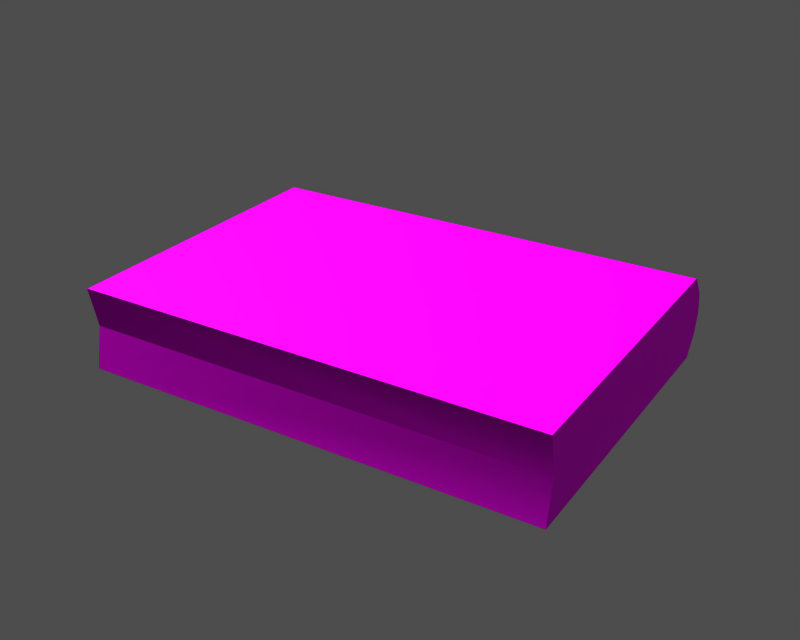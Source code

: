 # Source: id400421.blend  (saved by Blender 3.6.13; exported with 4.5.12 LTS)
import bpy
from mathutils import Matrix  # noqa: F401  (used for matrix-valued properties, if any)

bpy.ops.wm.read_factory_settings(use_empty=True)
scene = bpy.context.scene
scene.name = '1'

# ---- collections
col_collection_1 = bpy.data.collections.new('Collection 1'); scene.collection.children.link(col_collection_1)

# ---- images (referenced by path relative to the original .blend; pixels are not part of the script)
import os
ASSET_DIR = os.environ.get("B2B_ASSET_DIR", "")  # directory of the original .blend (textures are referenced by path, not embedded)
HERE = os.path.dirname(os.path.abspath(__file__))  # packed textures are extracted next to this script under _unpacked/

def load_image(name, relpath, width, height, colorspace="sRGB"):
    """Load a texture the original file referenced (path relative to the .blend, or extracted next to this script)."""
    p = next((c for c in (os.path.join(HERE, relpath), os.path.join(ASSET_DIR, relpath)) if relpath and os.path.exists(c)), "")
    if p:
        img = bpy.data.images.load(p, check_existing=True)
        img.name = name
    else:  # same state as the original file: an image datablock whose file is absent (Cycles renders it pink)
        img = bpy.data.images.new(name, width, height)
        img.source = "FILE"
        img.filepath = "//" + (relpath or name)
    img.colorspace_settings.name = colorspace
    return img
img_object01_diff_0 = load_image('Object01_diff_0', 'dropitem03.dds', 1024, 1024, 'Non-Color')
img_object01_norm_0 = load_image('Object01_norm_0', 'dropitem03_n.dds', 1024, 1024, 'Non-Color')
img_object01_spec_0 = load_image('Object01_spec_0', 'dropitem03_sp.dds', 1024, 1024, 'Non-Color')

# ---- materials (node trees are filled in below, after node groups)
mat_object01_mat_001 = bpy.data.materials.new('Object01_mat.001')

# ---- material node trees
mat_object01_mat_001.use_nodes = True; mat_object01_mat_001.node_tree.nodes.clear()
_N = mat_object01_mat_001.node_tree.nodes; _L = mat_object01_mat_001.node_tree.links
n0 = _N.new('ShaderNodeBsdfPrincipled'); n0.name = 'Principled BSDF'; n0.location = (0, 0)
n0.distribution = 'GGX'
n0.subsurface_method = 'RANDOM_WALK_SKIN'
n0.inputs[3].default_value = 1.45
n0.inputs[27].default_value = (0.0, 0.0, 0.0, 1.0)
n0.inputs[28].default_value = 1.0
n1 = _N.new('ShaderNodeOutputMaterial'); n1.name = 'Material Output'; n1.location = (0, 0)
n2 = _N.new('ShaderNodeTexImage'); n2.name = 'Image Texture'; n2.location = (0, 0)
n2.image = img_object01_diff_0
n3 = _N.new('ShaderNodeUVMap'); n3.name = 'UV Map'; n3.location = (0, 0)
n4 = _N.new('ShaderNodeTexImage'); n4.name = 'Image Texture.001'; n4.location = (0, 0)
n4.image = img_object01_norm_0
n5 = _N.new('ShaderNodeNormalMap'); n5.name = 'Normal Map'; n5.location = (0, 0)
n6 = _N.new('ShaderNodeUVMap'); n6.name = 'UV Map.001'; n6.location = (0, 0)
n7 = _N.new('ShaderNodeTexImage'); n7.name = 'Image Texture.002'; n7.location = (0, 0)
n7.image = img_object01_spec_0
n8 = _N.new('ShaderNodeUVMap'); n8.name = 'UV Map.002'; n8.location = (0, 0)
_L.new(n0.outputs[0], n1.inputs[0])
_L.new(n2.outputs[0], n0.inputs[0])
_L.new(n3.outputs[0], n2.inputs[0])
_L.new(n4.outputs[0], n5.inputs[1])
_L.new(n5.outputs[0], n0.inputs[5])
_L.new(n6.outputs[0], n4.inputs[0])
_L.new(n7.outputs[0], n0.inputs[13])
_L.new(n8.outputs[0], n7.inputs[0])
n1.is_active_output = True

# ---- meshes
me_object01 = bpy.data.meshes.new('Object01')
me_object01.from_pydata([(18.18, 6.941, 11.87), (-27.78, 0.7313, 11.68), (-23.61, -30.12, 11.66), (22.35, -23.9, 11.85), (17.99, 8.412, 9.787), (-27.97, 2.197, 9.599), (-27.78, 0.7313, 11.68), (18.18, 6.941, 11.87), (18.21, 6.96, 3.55), (22.38, -23.9, 3.537), (-23.57, -30.11, 3.348), (-27.75, 0.7452, 3.362), (17.93, 8.853, 7.709), (18.0, 8.404, 5.63), (-27.95, 2.195, 5.441), (-28.02, 2.638, 7.52), (18.21, 6.96, 3.55), (-27.75, 0.7452, 3.362), (-27.75, 0.7452, 3.362), (-23.57, -30.11, 3.348), (-23.7, -29.29, 7.507), (-27.95, 2.195, 5.441), (-27.97, 2.197, 9.599), (-28.02, 2.638, 7.52), (-27.78, 0.7313, 11.68), (-23.7, -29.29, 7.507), (-23.61, -30.12, 11.66), (-27.78, 0.7313, 11.68), (22.26, -23.08, 7.695), (-23.7, -29.29, 7.507), (-23.57, -30.11, 3.348), (-23.57, -30.11, 3.348), (22.38, -23.9, 3.537), (22.35, -23.9, 11.85), (-23.61, -30.12, 11.66), (-23.7, -29.29, 7.507), (18.21, 6.96, 3.55), (18.0, 8.404, 5.63), (22.26, -23.08, 7.695), (22.38, -23.9, 3.537), (17.93, 8.853, 7.709), (17.99, 8.412, 9.787), (18.18, 6.941, 11.87), (22.35, -23.9, 11.85)], [], [(0, 1, 2), (3, 0, 2), (4, 5, 6), (6, 7, 4), (8, 9, 10), (10, 11, 8), (12, 13, 14), (14, 15, 12), (4, 12, 15), (15, 5, 4), (13, 16, 17), (17, 14, 13), (18, 19, 20), (20, 21, 18), (22, 23, 20), (23, 21, 20), (24, 22, 20), (25, 26, 27), (28, 29, 30), (31, 32, 28), (28, 33, 34), (34, 35, 28), (36, 37, 38), (38, 39, 36), (40, 41, 38), (37, 40, 38), (42, 43, 38), (38, 41, 42)])
me_object01.polygons.foreach_set('use_smooth', [True] * 28)
_uv = me_object01.uv_layers.new(name='UVTex')
_uv.uv.foreach_set('vector', [0.6736, 0.04145, 0.6735, 0.1881, 0.772, 0.1881, 0.772, 0.04145, 0.6736, 0.04145, 0.772, 0.1881, 0.6655, 0.04145, 0.6655, 0.1881, 0.6735, 0.1881, 0.6735, 0.1881, 0.6736, 0.04145, 0.6655, 0.04145, 0.644, 0.04145, 0.5455, 0.04145, 0.5455, 0.1881, 0.5455, 0.1881, 0.644, 0.1881, 0.644, 0.04145, 0.6588, 0.04145, 0.652, 0.04145, 0.652, 0.1881, 0.652, 0.1881, 0.6588, 0.1881, 0.6588, 0.04145, 0.6655, 0.04145, 0.6588, 0.04145, 0.6588, 0.1881, 0.6588, 0.1881, 0.6655, 0.1881, 0.6655, 0.04145, 0.652, 0.04145, 0.644, 0.04145, 0.644, 0.1881, 0.644, 0.1881, 0.652, 0.1881, 0.652, 0.04145, 0.6735, 0.01516, 0.772, 0.01516, 0.7693, 0.02831, 0.7693, 0.02831, 0.6689, 0.02173, 0.6735, 0.01516, 0.6689, 0.03488, 0.6675, 0.02831, 0.7693, 0.02831, 0.6675, 0.02831, 0.6689, 0.02173, 0.7693, 0.02831, 0.6736, 0.04145, 0.6689, 0.03488, 0.7693, 0.02831, 0.7693, 0.02831, 0.772, 0.04145, 0.6736, 0.04145, 0.7854, 0.04145, 0.7854, 0.1881, 0.7988, 0.1881, 0.7988, 0.1881, 0.7988, 0.04145, 0.7854, 0.04145, 0.7854, 0.04145, 0.772, 0.04145, 0.772, 0.1881, 0.772, 0.1881, 0.7854, 0.1881, 0.7854, 0.04145, 0.6735, 0.01516, 0.6689, 0.02173, 0.7693, 0.02831, 0.7693, 0.02831, 0.772, 0.01516, 0.6735, 0.01516, 0.6675, 0.02831, 0.6689, 0.03488, 0.7693, 0.02831, 0.6689, 0.02173, 0.6675, 0.02831, 0.7693, 0.02831, 0.6736, 0.04145, 0.772, 0.04145, 0.7693, 0.02831, 0.7693, 0.02831, 0.6689, 0.03488, 0.6736, 0.04145])
me_object01.materials.append(mat_object01_mat_001)
me_object01.use_remesh_preserve_volume = False
me_object01.use_remesh_preserve_attributes = False
me_object01.use_mirror_vertex_groups = False
me_object01.update()
arm_armature = bpy.data.armatures.new('armature')  # bones are not reproduced

# ---- objects
ob_id400421_obj = bpy.data.objects.new('id400421_obj', arm_armature)
ob_object01 = bpy.data.objects.new('Object01', me_object01)

# ---- transforms, parenting, visibility, modifiers, constraints
ob_id400421_obj.location = (0.0, 0.0, 0.0)
ob_id400421_obj.lock_rotations_4d = False
ob_id400421_obj.empty_display_type = 'ARROWS'
ob_id400421_obj.show_in_front = True
ob_id400421_obj.lineart.crease_threshold = 0.0
ob_object01.parent = ob_id400421_obj
ob_object01.location = (0.0, 0.0, 0.0)
ob_object01.lock_rotations_4d = False
ob_object01.empty_display_type = 'ARROWS'
ob_object01.lineart.crease_threshold = 0.0
_vg = ob_object01.vertex_groups.new(name='root')
_vg.add([0, 1, 2, 3, 4, 5, 6, 7, 8, 9, 10, 11, 12, 13, 14, 15, 16, 17, 18, 19, 20, 21, 22, 23, 24, 25, 26, 27, 28, 29, 30, 31, 32, 33, 34, 35, 36, 37, 38, 39, 40, 41, 42, 43], 1.0, 'REPLACE')
_m = ob_object01.modifiers.new('Armature', 'ARMATURE')
_m.object = ob_id400421_obj
_m.use_bone_envelopes = True

# ---- collection membership
col_collection_1.objects.link(ob_id400421_obj)
col_collection_1.objects.link(ob_object01)

# ---- scene / render settings (as saved in the file)
scene.frame_start = 1; scene.frame_end = 250; scene.frame_set(1)
scene.render.engine = 'BLENDER_EEVEE_NEXT'
scene.render.image_settings.file_format = 'TARGA'
scene.render.image_settings.color_mode = 'RGB'
scene.render.image_settings.compression = 90
scene.render.resolution_x = 320
scene.render.resolution_y = 256
scene.render.fps = 25
scene.render.dither_intensity = 0.0
scene.render.use_compositing = False
scene.render.use_sequencer = False
scene.render.use_file_extension = False
scene.render.bake_margin = 2
scene.render.bake_bias = 0.0
scene.render.use_stamp_time = False
scene.render.use_stamp_date = False
scene.render.use_stamp_frame = False
scene.render.use_stamp_camera = False
scene.render.use_stamp_scene = False
scene.render.use_stamp_filename = False
scene.render.use_stamp_render_time = False
scene.render.stamp_font_size = 0
scene.render.stamp_foreground = (0.0, 0.0, 0.0, 0.0)
scene.render.stamp_background = (0.0, 0.0, 0.0, 0.0)
scene.cycles.use_denoising = False
scene.cycles.samples = 10
scene.cycles.sampling_pattern = 'TABULATED_SOBOL'
scene.cycles.light_sampling_threshold = 0.0
scene.cycles.use_adaptive_sampling = False
scene.cycles.use_light_tree = False
scene.cycles.blur_glossy = 0.0
scene.cycles.volume_bounces = 1
scene.cycles.pixel_filter_type = 'GAUSSIAN'
scene.cycles.sample_clamp_indirect = 0.0
scene.view_settings.view_transform = 'Raw'
bpy.context.view_layer.update()

# ---- added for rendering (the .blend has no active camera and no usable light): camera, sun + grey world if the file has none
cam_auto = bpy.data.cameras.new('AutoCamera')
cam_auto.lens = 50.0
cam_auto.sensor_width = 36.0
cam_auto.clip_end = 1043.81
ob_auto_camera = bpy.data.objects.new('AutoCamera', cam_auto)
scene.collection.objects.link(ob_auto_camera)
ob_auto_camera.location = (56.6574, -82.0053, 55.1884)
ob_auto_camera.rotation_euler = (1.09748, -7.21219e-08, 0.694738)
scene.camera = ob_auto_camera
light_auto_sun = bpy.data.lights.new('AutoSun', 'SUN')
light_auto_sun.energy = 3.0
light_auto_sun.angle = 0.0523599
ob_auto_sun = bpy.data.objects.new('AutoSun', light_auto_sun)
scene.collection.objects.link(ob_auto_sun)
ob_auto_sun.rotation_euler = (0.872665, 0.174533, 0.523599)
if scene.world is None:
    world_auto = bpy.data.worlds.new('AutoWorld')
    world_auto.color = (0.3, 0.3, 0.3)
    scene.world = world_auto
bpy.context.view_layer.update()
